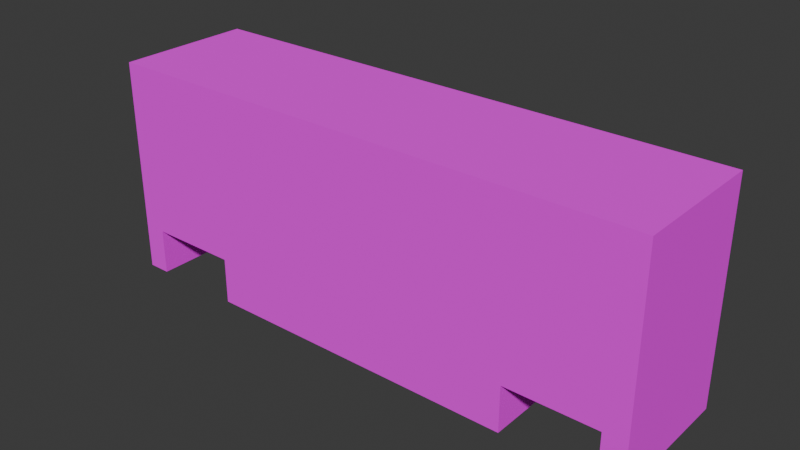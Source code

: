 # Source: Cabinet_1.blend  (saved by Blender 4.0.36; exported with 4.5.12 LTS)
import bpy
from mathutils import Matrix  # noqa: F401  (used for matrix-valued properties, if any)

bpy.ops.wm.read_factory_settings(use_empty=True)
scene = bpy.context.scene
scene.name = 'Scene'

# ---- collections
col_collection = bpy.data.collections.new('Collection'); scene.collection.children.link(col_collection)

# ---- images (referenced by path relative to the original .blend; pixels are not part of the script)
import os
ASSET_DIR = os.environ.get("B2B_ASSET_DIR", "")  # directory of the original .blend (textures are referenced by path, not embedded)
HERE = os.path.dirname(os.path.abspath(__file__))  # packed textures are extracted next to this script under _unpacked/

def load_image(name, relpath, width, height, colorspace="sRGB"):
    """Load a texture the original file referenced (path relative to the .blend, or extracted next to this script)."""
    p = next((c for c in (os.path.join(HERE, relpath), os.path.join(ASSET_DIR, relpath)) if relpath and os.path.exists(c)), "")
    if p:
        img = bpy.data.images.load(p, check_existing=True)
        img.name = name
    else:  # same state as the original file: an image datablock whose file is absent (Cycles renders it pink)
        img = bpy.data.images.new(name, width, height)
        img.source = "FILE"
        img.filepath = "//" + (relpath or name)
    img.colorspace_settings.name = colorspace
    return img
img_cabinet_1_black_and_gold_texture_png = load_image('Cabinet 1 Black and Gold Texture.png', 'Cabinet 1 Black and Gold Texture.png', 1024, 1024, 'sRGB')

# ---- materials (node trees are filled in below, after node groups)
mat_cabinet_1 = bpy.data.materials.new('Cabinet 1')
mat_cabinet_1.use_transparent_shadow = False

# ---- material node trees
mat_cabinet_1.use_nodes = True; mat_cabinet_1.node_tree.nodes.clear()
_N = mat_cabinet_1.node_tree.nodes; _L = mat_cabinet_1.node_tree.links
n0 = _N.new('ShaderNodeBsdfPrincipled'); n0.name = 'Principled BSDF'; n0.location = (10, 300)
n0.inputs[2].default_value = 1.0
n0.inputs[3].default_value = 1.45
n1 = _N.new('ShaderNodeOutputMaterial'); n1.name = 'Material Output'; n1.location = (300, 300)
n2 = _N.new('ShaderNodeTexImage'); n2.name = 'Image Texture'; n2.location = (-312, 264)
n2.image = img_cabinet_1_black_and_gold_texture_png
_L.new(n0.outputs[0], n1.inputs[0])
_L.new(n2.outputs[0], n0.inputs[0])
n1.is_active_output = True

# ---- world
world_world = bpy.data.worlds.new('World'); scene.world = world_world
world_world.use_nodes = True; world_world.node_tree.nodes.clear()
_N = world_world.node_tree.nodes; _L = world_world.node_tree.links
n0 = _N.new('ShaderNodeOutputWorld'); n0.name = 'World Output'; n0.location = (300, 300)
n1 = _N.new('ShaderNodeBackground'); n1.name = 'Background'; n1.location = (10, 300)
n1.inputs[0].default_value = (0.05088, 0.05088, 0.05088, 1.0)
_L.new(n1.outputs[0], n0.inputs[0])
n0.is_active_output = True
world_world.color = (0.05088, 0.05088, 0.05088)
world_world.use_sun_shadow = False
world_world.sun_shadow_jitter_overblur = 0.0

# ---- meshes
me_cube = bpy.data.meshes.new('Cube')
me_cube.from_pydata([(1.045, -0.2613, 0.04528), (0.8511, -0.2613, 0.634), (1.045, 0.2613, 0.04528), (1.045, 0.2613, 0.8293), (0.5227, 0.2613, 0.04528), (0.0, 0.2613, 0.04528), (0.0, 0.2613, 0.8293), (0.5227, 0.2613, 0.8293), (0.0, -0.2613, 0.04528), (0.3362, -0.2613, 0.2251), (0.7168, -0.2613, 0.634), (0.0, -0.2613, 0.8293), (1.045, 0.2613, 0.1759), (0.8511, -0.2613, 0.3701), (0.7168, -0.2613, 0.3701), (0.0, -0.2613, 0.1759), (0.0, 0.2613, 0.1759), (0.5227, 0.2613, 0.1759), (0.6098, 0.2613, 0.8293), (0.9582, 0.2613, 0.8293), (0.6098, -0.2613, 0.04528), (0.9582, -0.2613, 0.04528), (0.9582, 0.2613, 0.04528), (0.6098, 0.2613, 0.04528), (0.9163, -0.2613, 0.7843), (0.6516, -0.2613, 0.7843), (0.9582, -0.2613, 0.1759), (0.6098, -0.2613, 0.1759), (0.6098, 0.2613, 0.1759), (0.9582, 0.2613, 0.1759), (0.6098, -0.2613, 0.8293), (0.3362, -0.2613, 0.6362), (1.045, -0.2613, 0.8293), (1.045, -0.2613, 0.1759), (0.4793, -0.2613, 0.2216), (0.9582, -0.2613, 0.8293), (0.682, -0.2613, 0.2552), (0.8859, -0.2613, 0.2552), (0.5227, -0.2613, 0.04528), (0.1864, -0.2613, 0.2251), (0.5227, -0.2613, 0.8293), (0.5227, -0.2613, 0.1759), (0.1864, -0.2613, 0.6362), (0.07414, -0.2613, 0.2514), (0.04334, -0.2613, 0.2216), (0.04334, -0.2613, 0.08862), (0.04334, -0.2613, 0.7843), (0.4793, -0.2613, 0.08862), (0.4793, -0.2613, 0.7843), (0.4485, -0.2613, 0.2514), (0.1045, -0.2613, 0.2831), (0.07414, -0.2613, 0.1194), (0.07414, -0.2613, 0.7517), (0.4485, -0.2613, 0.1194), (0.4485, -0.2613, 0.7517), (0.4182, -0.2613, 0.2831), (0.1313, -0.2613, 0.3228), (0.1045, -0.2613, 0.1498), (0.1045, -0.2613, 0.7225), (0.4182, -0.2613, 0.1498), (0.4182, -0.2613, 0.7225), (0.3913, -0.2613, 0.3228), (0.159, -0.2613, 0.3645), (0.1313, -0.2613, 0.1766), (0.1313, -0.2613, 0.69), (0.3913, -0.2613, 0.1766), (0.3913, -0.2613, 0.69), (0.3636, -0.2613, 0.3645), (0.1864, -0.2613, 0.3963), (0.159, -0.2613, 0.2043), (0.159, -0.2613, 0.661), (0.3636, -0.2613, 0.2043), (0.3636, -0.2613, 0.661), (0.3362, -0.2613, 0.3963), (0.9163, -0.2613, 0.2251), (0.6516, -0.2613, 0.2251), (0.682, -0.2613, 0.7517), (0.5684, -0.2613, 0.7843), (0.9995, -0.2613, 0.7843), (0.9995, -0.2613, 0.2251), (0.5684, -0.2613, 0.2251), (0.8859, -0.2613, 0.7517), (0.859, -0.2613, 0.2838), (0.7089, -0.2613, 0.2838), (0.7089, -0.2613, 0.7225), (0.6019, -0.2613, 0.7517), (0.9661, -0.2613, 0.7517), (0.9661, -0.2613, 0.2552), (0.6019, -0.2613, 0.2552), (0.859, -0.2613, 0.7225), (0.8341, -0.2613, 0.3202), (0.7339, -0.2613, 0.3202), (0.7339, -0.2613, 0.69), (0.6306, -0.2613, 0.7225), (0.9374, -0.2613, 0.7225), (0.9374, -0.2613, 0.2838), (0.6306, -0.2613, 0.2838), (0.8341, -0.2613, 0.69), (0.8341, -0.2613, 0.3431), (0.7339, -0.2613, 0.3431), (0.7339, -0.2613, 0.661), (0.6669, -0.2613, 0.69), (0.901, -0.2613, 0.69), (0.901, -0.2613, 0.3202), (0.6669, -0.2613, 0.3202), (0.8341, -0.2613, 0.661), (0.8341, -0.2613, 0.3701), (0.7339, -0.2613, 0.3701), (0.7339, -0.2613, 0.634), (0.6898, -0.2613, 0.661), (0.8781, -0.2613, 0.661), (0.8781, -0.2613, 0.3431), (0.6898, -0.2613, 0.3431), (0.8341, -0.2613, 0.634), (1.045, -0.2613, -1.168e-08), (1.045, 0.2613, -1.168e-08), (0.9582, -0.2613, -1.168e-08), (0.6098, 0.2613, -1.168e-08), (0.5227, 0.2613, -1.168e-08), (0.0, 0.2613, -1.168e-08), (0.0, -0.2613, -1.168e-08), (0.5227, -0.2613, -1.168e-08), (0.6098, -0.2613, -1.168e-08), (0.9582, 0.2613, -1.168e-08), (-1.045, -0.2613, 0.04528), (-0.8511, -0.2613, 0.634), (-1.045, 0.2613, 0.04528), (-1.045, 0.2613, 0.8293), (-0.5227, 0.2613, 0.04528), (-0.5227, 0.2613, 0.8293), (-0.3362, -0.2613, 0.2251), (-0.7168, -0.2613, 0.634), (-1.045, 0.2613, 0.1759), (-0.8511, -0.2613, 0.3701), (-0.7168, -0.2613, 0.3701), (-0.5227, 0.2613, 0.1759), (-0.6098, 0.2613, 0.8293), (-0.9582, 0.2613, 0.8293), (-0.6098, -0.2613, 0.04528), (-0.9582, -0.2613, 0.04528), (-0.9582, 0.2613, 0.04528), (-0.6098, 0.2613, 0.04528), (-0.9163, -0.2613, 0.7843), (-0.6516, -0.2613, 0.7843), (-0.9582, -0.2613, 0.1759), (-0.6098, -0.2613, 0.1759), (-0.6098, 0.2613, 0.1759), (-0.9582, 0.2613, 0.1759), (-0.6098, -0.2613, 0.8293), (-0.3362, -0.2613, 0.6362), (-1.045, -0.2613, 0.8293), (-1.045, -0.2613, 0.1759), (-0.4793, -0.2613, 0.2216), (-0.9582, -0.2613, 0.8293), (-0.682, -0.2613, 0.2552), (-0.8859, -0.2613, 0.2552), (-0.5227, -0.2613, 0.04528), (-0.1864, -0.2613, 0.2251), (-0.5227, -0.2613, 0.8293), (-0.5227, -0.2613, 0.1759), (-0.1864, -0.2613, 0.6362), (-0.07414, -0.2613, 0.2514), (-0.04334, -0.2613, 0.2216), (-0.04334, -0.2613, 0.08862), (-0.04334, -0.2613, 0.7843), (-0.4793, -0.2613, 0.08862), (-0.4793, -0.2613, 0.7843), (-0.4485, -0.2613, 0.2514), (-0.1045, -0.2613, 0.2831), (-0.07414, -0.2613, 0.1194), (-0.07414, -0.2613, 0.7517), (-0.4485, -0.2613, 0.1194), (-0.4485, -0.2613, 0.7517), (-0.4182, -0.2613, 0.2831), (-0.1313, -0.2613, 0.3228), (-0.1045, -0.2613, 0.1498), (-0.1045, -0.2613, 0.7225), (-0.4182, -0.2613, 0.1498), (-0.4182, -0.2613, 0.7225), (-0.3913, -0.2613, 0.3228), (-0.159, -0.2613, 0.3645), (-0.1313, -0.2613, 0.1766), (-0.1313, -0.2613, 0.69), (-0.3913, -0.2613, 0.1766), (-0.3913, -0.2613, 0.69), (-0.3636, -0.2613, 0.3645), (-0.1864, -0.2613, 0.3963), (-0.159, -0.2613, 0.2043), (-0.159, -0.2613, 0.661), (-0.3636, -0.2613, 0.2043), (-0.3636, -0.2613, 0.661), (-0.3362, -0.2613, 0.3963), (-0.9163, -0.2613, 0.2251), (-0.6516, -0.2613, 0.2251), (-0.682, -0.2613, 0.7517), (-0.5684, -0.2613, 0.7843), (-0.9995, -0.2613, 0.7843), (-0.9995, -0.2613, 0.2251), (-0.5684, -0.2613, 0.2251), (-0.8859, -0.2613, 0.7517), (-0.859, -0.2613, 0.2838), (-0.7089, -0.2613, 0.2838), (-0.7089, -0.2613, 0.7225), (-0.6019, -0.2613, 0.7517), (-0.9661, -0.2613, 0.7517), (-0.9661, -0.2613, 0.2552), (-0.6019, -0.2613, 0.2552), (-0.859, -0.2613, 0.7225), (-0.8341, -0.2613, 0.3202), (-0.7339, -0.2613, 0.3202), (-0.7339, -0.2613, 0.69), (-0.6306, -0.2613, 0.7225), (-0.9374, -0.2613, 0.7225), (-0.9374, -0.2613, 0.2838), (-0.6306, -0.2613, 0.2838), (-0.8341, -0.2613, 0.69), (-0.8341, -0.2613, 0.3431), (-0.7339, -0.2613, 0.3431), (-0.7339, -0.2613, 0.661), (-0.6669, -0.2613, 0.69), (-0.901, -0.2613, 0.69), (-0.901, -0.2613, 0.3202), (-0.6669, -0.2613, 0.3202), (-0.8341, -0.2613, 0.661), (-0.8341, -0.2613, 0.3701), (-0.7339, -0.2613, 0.3701), (-0.7339, -0.2613, 0.634), (-0.6898, -0.2613, 0.661), (-0.8781, -0.2613, 0.661), (-0.8781, -0.2613, 0.3431), (-0.6898, -0.2613, 0.3431), (-0.8341, -0.2613, 0.634), (-1.045, -0.2613, -1.168e-08), (-1.045, 0.2613, -1.168e-08), (-0.9582, -0.2613, -1.168e-08), (-0.6098, 0.2613, -1.168e-08), (-0.5227, 0.2613, -1.168e-08), (-0.5227, -0.2613, -1.168e-08), (-0.6098, -0.2613, -1.168e-08), (-0.9582, 0.2613, -1.168e-08)], [], [(29, 19, 3, 12), (12, 3, 32, 33), (20, 38, 121, 122), (18, 7, 40, 30), (7, 6, 11, 40), (21, 22, 123, 116), (107, 108, 10, 14), (73, 31, 42, 68), (16, 6, 7, 17), (5, 16, 17, 4), (9, 73, 68, 39), (20, 27, 41, 38), (2, 12, 33, 0), (22, 29, 12, 2), (4, 17, 28, 23), (0, 33, 26, 21), (13, 1, 113, 106), (106, 113, 108, 107), (3, 19, 35, 32), (19, 18, 30, 35), (38, 8, 120, 121), (17, 7, 18, 28), (28, 18, 19, 29), (77, 25, 30, 40), (78, 79, 33, 32), (80, 77, 40, 41), (75, 80, 41, 27), (24, 78, 32, 35), (25, 24, 35, 30), (79, 74, 26, 33), (74, 75, 27, 26), (47, 45, 8, 38), (46, 48, 40, 11), (34, 47, 38, 41), (45, 44, 15, 8), (48, 34, 41, 40), (44, 46, 11, 15), (51, 43, 44, 45), (43, 52, 46, 44), (53, 51, 45, 47), (52, 54, 48, 46), (49, 53, 47, 34), (54, 49, 34, 48), (57, 50, 43, 51), (50, 58, 52, 43), (59, 57, 51, 53), (58, 60, 54, 52), (55, 59, 53, 49), (60, 55, 49, 54), (63, 56, 50, 57), (56, 64, 58, 50), (65, 63, 57, 59), (64, 66, 60, 58), (61, 65, 59, 55), (66, 61, 55, 60), (69, 62, 56, 63), (62, 70, 64, 56), (71, 69, 63, 65), (70, 72, 66, 64), (67, 71, 65, 61), (72, 67, 61, 66), (39, 68, 62, 69), (68, 42, 70, 62), (9, 39, 69, 71), (42, 31, 72, 70), (73, 9, 71, 67), (31, 73, 67, 72), (37, 36, 75, 74), (85, 76, 25, 77), (86, 87, 79, 78), (88, 85, 77, 80), (36, 88, 80, 75), (81, 86, 78, 24), (76, 81, 24, 25), (87, 37, 74, 79), (82, 83, 36, 37), (93, 84, 76, 85), (94, 95, 87, 86), (96, 93, 85, 88), (83, 96, 88, 36), (89, 94, 86, 81), (84, 89, 81, 76), (95, 82, 37, 87), (90, 91, 83, 82), (101, 92, 84, 93), (102, 103, 95, 94), (104, 101, 93, 96), (91, 104, 96, 83), (97, 102, 94, 89), (92, 97, 89, 84), (103, 90, 82, 95), (98, 99, 91, 90), (109, 100, 92, 101), (110, 111, 103, 102), (112, 109, 101, 104), (99, 112, 104, 91), (105, 110, 102, 97), (100, 105, 97, 92), (111, 98, 90, 103), (106, 107, 99, 98), (10, 108, 100, 109), (1, 13, 111, 110), (14, 10, 109, 112), (107, 14, 112, 99), (113, 1, 110, 105), (108, 113, 105, 100), (13, 106, 98, 111), (28, 29, 26, 27), (23, 28, 27, 20), (22, 21, 26, 29), (123, 115, 114, 116), (119, 118, 121, 120), (118, 117, 122, 121), (4, 23, 117, 118), (22, 2, 115, 123), (5, 4, 118, 119), (8, 5, 119, 120), (23, 20, 122, 117), (0, 21, 116, 114), (2, 0, 114, 115), (147, 132, 127, 137), (132, 151, 150, 127), (138, 238, 237, 156), (136, 148, 158, 129), (129, 158, 11, 6), (139, 234, 239, 140), (225, 134, 131, 226), (191, 186, 160, 149), (16, 135, 129, 6), (5, 128, 135, 16), (130, 157, 186, 191), (138, 156, 159, 145), (126, 124, 151, 132), (140, 126, 132, 147), (128, 141, 146, 135), (124, 139, 144, 151), (133, 224, 231, 125), (224, 225, 226, 231), (127, 150, 153, 137), (137, 153, 148, 136), (156, 237, 120, 8), (135, 146, 136, 129), (146, 147, 137, 136), (195, 158, 148, 143), (196, 150, 151, 197), (198, 159, 158, 195), (193, 145, 159, 198), (142, 153, 150, 196), (143, 148, 153, 142), (197, 151, 144, 192), (192, 144, 145, 193), (165, 156, 8, 163), (164, 11, 158, 166), (152, 159, 156, 165), (163, 8, 15, 162), (166, 158, 159, 152), (162, 15, 11, 164), (169, 163, 162, 161), (161, 162, 164, 170), (171, 165, 163, 169), (170, 164, 166, 172), (167, 152, 165, 171), (172, 166, 152, 167), (175, 169, 161, 168), (168, 161, 170, 176), (177, 171, 169, 175), (176, 170, 172, 178), (173, 167, 171, 177), (178, 172, 167, 173), (181, 175, 168, 174), (174, 168, 176, 182), (183, 177, 175, 181), (182, 176, 178, 184), (179, 173, 177, 183), (184, 178, 173, 179), (187, 181, 174, 180), (180, 174, 182, 188), (189, 183, 181, 187), (188, 182, 184, 190), (185, 179, 183, 189), (190, 184, 179, 185), (157, 187, 180, 186), (186, 180, 188, 160), (130, 189, 187, 157), (160, 188, 190, 149), (191, 185, 189, 130), (149, 190, 185, 191), (155, 192, 193, 154), (203, 195, 143, 194), (204, 196, 197, 205), (206, 198, 195, 203), (154, 193, 198, 206), (199, 142, 196, 204), (194, 143, 142, 199), (205, 197, 192, 155), (200, 155, 154, 201), (211, 203, 194, 202), (212, 204, 205, 213), (214, 206, 203, 211), (201, 154, 206, 214), (207, 199, 204, 212), (202, 194, 199, 207), (213, 205, 155, 200), (208, 200, 201, 209), (219, 211, 202, 210), (220, 212, 213, 221), (222, 214, 211, 219), (209, 201, 214, 222), (215, 207, 212, 220), (210, 202, 207, 215), (221, 213, 200, 208), (216, 208, 209, 217), (227, 219, 210, 218), (228, 220, 221, 229), (230, 222, 219, 227), (217, 209, 222, 230), (223, 215, 220, 228), (218, 210, 215, 223), (229, 221, 208, 216), (224, 216, 217, 225), (131, 227, 218, 226), (125, 228, 229, 133), (134, 230, 227, 131), (225, 217, 230, 134), (231, 223, 228, 125), (226, 218, 223, 231), (133, 229, 216, 224), (146, 145, 144, 147), (141, 138, 145, 146), (140, 147, 144, 139), (239, 234, 232, 233), (119, 120, 237, 236), (236, 237, 238, 235), (128, 236, 235, 141), (140, 239, 233, 126), (5, 119, 236, 128), (141, 235, 238, 138), (124, 232, 234, 139), (126, 233, 232, 124)])
_uv = me_cube.uv_layers.new(name='UVMap')
_uv.uv.foreach_set('vector', [0.5416, 0.8669, 0.8664, 0.8669, 0.8664, 0.9102, 0.5416, 0.9102, 0.8219, 0.4945, 0.8219, 0.891, 0.5047, 0.891, 0.5047, 0.4945, 0.8976, 0.278, 0.8702, 0.2746, 0.872, 0.2617, 0.8993, 0.2637, 0.5596, 0.6942, 0.5596, 0.6509, 0.8194, 0.6509, 0.8194, 0.6942, 0.5596, 0.6509, 0.5596, 0.3911, 0.8194, 0.3911, 0.8194, 0.6509, 0.9203, 0.03099, 0.9203, 0.2349, 0.9026, 0.2349, 0.9026, 0.03099, 0.5681, 0.4126, 0.5681, 0.9277, 0.5349, 0.9277, 0.5349, 0.4126, 0.7652, 0.6176, 0.7652, 0.9148, 0.5797, 0.9148, 0.5797, 0.6176, 0.5416, 0.3906, 0.8664, 0.3906, 0.8664, 0.6504, 0.5416, 0.6504, 0.4767, 0.3906, 0.5416, 0.3906, 0.5416, 0.6504, 0.4767, 0.6504, 0.7652, 0.4055, 0.7652, 0.6176, 0.5797, 0.6176, 0.5797, 0.4055, 0.895, 0.7056, 0.83, 0.7056, 0.83, 0.6623, 0.895, 0.6623, 0.8219, 0.4152, 0.8219, 0.4945, 0.5047, 0.4945, 0.5047, 0.4152, 0.4767, 0.8669, 0.5416, 0.8669, 0.5416, 0.9102, 0.4767, 0.9102, 0.4767, 0.6504, 0.5416, 0.6504, 0.5416, 0.6937, 0.4767, 0.6937, 0.895, 0.9221, 0.83, 0.9221, 0.83, 0.8788, 0.895, 0.8788, 0.797, 0.4126, 0.797, 0.9277, 0.7638, 0.9277, 0.7638, 0.4126, 0.7638, 0.4126, 0.7638, 0.9277, 0.5681, 0.9277, 0.5681, 0.4126, 0.5596, 0.9107, 0.5596, 0.8674, 0.8194, 0.8674, 0.8194, 0.9107, 0.5596, 0.8674, 0.5596, 0.6942, 0.8194, 0.6942, 0.8194, 0.8674, 0.8702, 0.2746, 0.7336, 0.2404, 0.7425, 0.2311, 0.872, 0.2617, 0.5416, 0.6504, 0.8664, 0.6504, 0.8664, 0.6937, 0.5416, 0.6937, 0.5416, 0.6937, 0.8664, 0.6937, 0.8664, 0.8669, 0.5416, 0.8669, 0.5276, 0.685, 0.5276, 0.7264, 0.5052, 0.7056, 0.5052, 0.6623, 0.5276, 0.8993, 0.8056, 0.8993, 0.83, 0.9221, 0.5052, 0.9221, 0.8056, 0.685, 0.5276, 0.685, 0.5052, 0.6623, 0.83, 0.6623, 0.8056, 0.7264, 0.8056, 0.685, 0.83, 0.6623, 0.83, 0.7056, 0.5276, 0.858, 0.5276, 0.8993, 0.5052, 0.9221, 0.5052, 0.8788, 0.5276, 0.7264, 0.5276, 0.858, 0.5052, 0.8788, 0.5052, 0.7056, 0.8056, 0.8993, 0.8056, 0.858, 0.83, 0.8788, 0.83, 0.9221, 0.8056, 0.858, 0.8056, 0.7264, 0.83, 0.7056, 0.83, 0.8788, 0.8734, 0.6407, 0.8734, 0.424, 0.895, 0.4025, 0.895, 0.6623, 0.5276, 0.424, 0.5276, 0.6407, 0.5052, 0.6623, 0.5052, 0.4025, 0.8073, 0.6407, 0.8734, 0.6407, 0.895, 0.6623, 0.83, 0.6623, 0.8734, 0.424, 0.8073, 0.424, 0.83, 0.4025, 0.895, 0.4025, 0.5276, 0.6407, 0.8073, 0.6407, 0.83, 0.6623, 0.5052, 0.6623, 0.8073, 0.424, 0.5276, 0.424, 0.5052, 0.4025, 0.83, 0.4025, 0.05631, 0.08468, 0.05631, 0.2601, 0.04168, 0.2205, 0.04168, 0.04373, 0.05631, 0.2601, 0.05631, 0.9254, 0.04168, 0.9687, 0.04168, 0.2205, 0.2341, 0.08468, 0.05631, 0.08468, 0.04168, 0.04373, 0.2487, 0.04373, 0.05631, 0.9254, 0.2341, 0.9254, 0.2487, 0.9687, 0.04168, 0.9687, 0.2341, 0.2601, 0.2341, 0.08468, 0.2487, 0.04373, 0.2487, 0.2205, 0.2341, 0.9254, 0.2341, 0.2601, 0.2487, 0.2205, 0.2487, 0.9687, 0.5477, 0.4316, 0.5477, 0.5393, 0.5231, 0.5136, 0.5231, 0.4071, 0.5477, 0.5393, 0.5477, 0.894, 0.5231, 0.9177, 0.5231, 0.5136, 0.8009, 0.4316, 0.5477, 0.4316, 0.5231, 0.4071, 0.8254, 0.4071, 0.5477, 0.894, 0.8009, 0.894, 0.8254, 0.9177, 0.5231, 0.9177, 0.8009, 0.5393, 0.8009, 0.4316, 0.8254, 0.4071, 0.8254, 0.5136, 0.8009, 0.894, 0.8009, 0.5393, 0.8254, 0.5136, 0.8254, 0.9177, 0.05708, 0.08685, 0.05708, 0.3231, 0.0416, 0.259, 0.0416, 0.0435, 0.05708, 0.3231, 0.05708, 0.9165, 0.0416, 0.9689, 0.0416, 0.259, 0.2071, 0.08685, 0.05708, 0.08685, 0.0416, 0.0435, 0.2226, 0.0435, 0.05708, 0.9165, 0.2071, 0.9165, 0.2226, 0.9689, 0.0416, 0.9689, 0.2071, 0.3231, 0.2071, 0.08685, 0.2226, 0.0435, 0.2226, 0.259, 0.2071, 0.9165, 0.2071, 0.3231, 0.2226, 0.259, 0.2226, 0.9689, 0.5587, 0.4095, 0.5587, 0.5752, 0.5301, 0.5321, 0.5301, 0.3809, 0.5587, 0.5752, 0.5587, 0.8818, 0.5301, 0.9118, 0.5301, 0.5321, 0.7703, 0.4095, 0.5587, 0.4095, 0.5301, 0.3809, 0.7989, 0.3809, 0.5587, 0.8818, 0.7703, 0.8818, 0.7989, 0.9118, 0.5301, 0.9118, 0.7703, 0.5752, 0.7703, 0.4095, 0.7989, 0.3809, 0.7989, 0.5321, 0.7703, 0.8818, 0.7703, 0.5752, 0.7989, 0.5321, 0.7989, 0.9118, 0.06134, 0.08526, 0.06134, 0.4324, 0.04148, 0.368, 0.04148, 0.04317, 0.06134, 0.4324, 0.06134, 0.9188, 0.04148, 0.9692, 0.04148, 0.368, 0.1698, 0.08526, 0.06134, 0.08526, 0.04148, 0.04317, 0.1897, 0.04317, 0.06134, 0.9188, 0.1698, 0.9188, 0.1897, 0.9692, 0.04148, 0.9692, 0.1698, 0.4324, 0.1698, 0.08526, 0.1897, 0.04317, 0.1897, 0.368, 0.1698, 0.9188, 0.1698, 0.4324, 0.1897, 0.368, 0.1897, 0.9692, 0.2292, 0.09387, 0.1089, 0.09387, 0.09094, 0.04413, 0.2472, 0.04413, 0.06156, 0.9145, 0.1089, 0.9145, 0.09094, 0.9683, 0.04182, 0.9683, 0.2766, 0.9145, 0.2766, 0.09387, 0.2963, 0.04413, 0.2963, 0.9683, 0.06156, 0.09387, 0.06156, 0.9145, 0.04182, 0.9683, 0.04182, 0.04413, 0.1089, 0.09387, 0.06156, 0.09387, 0.04182, 0.04413, 0.09094, 0.04413, 0.2292, 0.9145, 0.2766, 0.9145, 0.2963, 0.9683, 0.2472, 0.9683, 0.1089, 0.9145, 0.2292, 0.9145, 0.2472, 0.9683, 0.09094, 0.9683, 0.2766, 0.09387, 0.2292, 0.09387, 0.2472, 0.04413, 0.2963, 0.04413, 0.768, 0.429, 0.609, 0.429, 0.5805, 0.3987, 0.7965, 0.3987, 0.526, 0.8936, 0.609, 0.8936, 0.5805, 0.9246, 0.4956, 0.9246, 0.851, 0.8936, 0.851, 0.429, 0.8814, 0.3987, 0.8814, 0.9246, 0.526, 0.429, 0.526, 0.8936, 0.4956, 0.9246, 0.4956, 0.3987, 0.609, 0.429, 0.526, 0.429, 0.4956, 0.3987, 0.5805, 0.3987, 0.768, 0.8936, 0.851, 0.8936, 0.8814, 0.9246, 0.7965, 0.9246, 0.609, 0.8936, 0.768, 0.8936, 0.7965, 0.9246, 0.5805, 0.9246, 0.851, 0.429, 0.768, 0.429, 0.7965, 0.3987, 0.8814, 0.3987, 0.195, 0.1206, 0.1195, 0.1206, 0.1008, 0.04394, 0.2138, 0.04394, 0.06915, 0.9001, 0.1195, 0.9001, 0.1008, 0.9685, 0.04175, 0.9685, 0.2454, 0.9001, 0.2454, 0.1206, 0.2728, 0.04394, 0.2728, 0.9685, 0.06915, 0.1206, 0.06915, 0.9001, 0.04175, 0.9685, 0.04175, 0.04394, 0.1195, 0.1206, 0.06915, 0.1206, 0.04175, 0.04394, 0.1008, 0.04394, 0.195, 0.9001, 0.2454, 0.9001, 0.2728, 0.9685, 0.2138, 0.9685, 0.1195, 0.9001, 0.195, 0.9001, 0.2138, 0.9685, 0.1008, 0.9685, 0.2454, 0.1206, 0.195, 0.1206, 0.2138, 0.04394, 0.2728, 0.04394, 0.7493, 0.429, 0.6077, 0.429, 0.6077, 0.3966, 0.7493, 0.3966, 0.5455, 0.8779, 0.6077, 0.8779, 0.6077, 0.9189, 0.5132, 0.9189, 0.8114, 0.8779, 0.8114, 0.429, 0.8438, 0.3966, 0.8438, 0.9189, 0.5455, 0.429, 0.5455, 0.8779, 0.5132, 0.9189, 0.5132, 0.3966, 0.6077, 0.429, 0.5455, 0.429, 0.5132, 0.3966, 0.6077, 0.3966, 0.7493, 0.8779, 0.8114, 0.8779, 0.8438, 0.9189, 0.7493, 0.9189, 0.6077, 0.8779, 0.7493, 0.8779, 0.7493, 0.9189, 0.6077, 0.9189, 0.8114, 0.429, 0.7493, 0.429, 0.7493, 0.3966, 0.8438, 0.3966, 0.1916, 0.1222, 0.08741, 0.1222, 0.08741, 0.04363, 0.1916, 0.04363, 0.06973, 0.8902, 0.08741, 0.8902, 0.08741, 0.9688, 0.04164, 0.9688, 0.2093, 0.8902, 0.2093, 0.1222, 0.2374, 0.04363, 0.2374, 0.9688, 0.06973, 0.1222, 0.06973, 0.8902, 0.04164, 0.9688, 0.04164, 0.04363, 0.08741, 0.1222, 0.06973, 0.1222, 0.04164, 0.04363, 0.08741, 0.04363, 0.1916, 0.8902, 0.2093, 0.8902, 0.2374, 0.9688, 0.1916, 0.9688, 0.08741, 0.8902, 0.1916, 0.8902, 0.1916, 0.9688, 0.08741, 0.9688, 0.2093, 0.1222, 0.1916, 0.1222, 0.1916, 0.04363, 0.2374, 0.04363, 0.9025, 0.5052, 0.9025, 0.7934, 0.4701, 0.7934, 0.4701, 0.5052, 0.9025, 0.3971, 0.9025, 0.5052, 0.4701, 0.5052, 0.4701, 0.3971, 0.9025, 0.9015, 0.4701, 0.9015, 0.4701, 0.7934, 0.9025, 0.7934, 0.9026, 0.2349, 0.8686, 0.2349, 0.8686, 0.03099, 0.9026, 0.03099, 0.7269, 0.1287, 0.868, 0.08554, 0.872, 0.2617, 0.7425, 0.2311, 0.868, 0.08554, 0.8993, 0.08178, 0.8993, 0.2637, 0.872, 0.2617, 0.8643, 0.06876, 0.8974, 0.06453, 0.8993, 0.08178, 0.868, 0.08554, 0.9026, 0.2525, 0.8686, 0.2525, 0.8686, 0.2349, 0.9026, 0.2349, 0.7123, 0.1201, 0.8643, 0.06876, 0.868, 0.08554, 0.7269, 0.1287, 0.7336, 0.2404, 0.7123, 0.1201, 0.7269, 0.1287, 0.7425, 0.2311, 0.9151, 0.08178, 0.9151, 0.2637, 0.8993, 0.2637, 0.8993, 0.08178, 0.8686, 0.01333, 0.9026, 0.01333, 0.9026, 0.03099, 0.8686, 0.03099, 0.851, 0.2349, 0.851, 0.03099, 0.8686, 0.03099, 0.8686, 0.2349, 0.5416, 0.8669, 0.5416, 0.9102, 0.8664, 0.9102, 0.8664, 0.8669, 0.8219, 0.4945, 0.5047, 0.4945, 0.5047, 0.891, 0.8219, 0.891, 0.8976, 0.278, 0.8993, 0.2637, 0.872, 0.2617, 0.8702, 0.2746, 0.5596, 0.6942, 0.8194, 0.6942, 0.8194, 0.6509, 0.5596, 0.6509, 0.5596, 0.6509, 0.8194, 0.6509, 0.8194, 0.3911, 0.5596, 0.3911, 0.9203, 0.03099, 0.9026, 0.03099, 0.9026, 0.2349, 0.9203, 0.2349, 0.5681, 0.4126, 0.5349, 0.4126, 0.5349, 0.9277, 0.5681, 0.9277, 0.7652, 0.6176, 0.5797, 0.6176, 0.5797, 0.9148, 0.7652, 0.9148, 0.5416, 0.3906, 0.5416, 0.6504, 0.8664, 0.6504, 0.8664, 0.3906, 0.4767, 0.3906, 0.4767, 0.6504, 0.5416, 0.6504, 0.5416, 0.3906, 0.7652, 0.4055, 0.5797, 0.4055, 0.5797, 0.6176, 0.7652, 0.6176, 0.895, 0.7056, 0.895, 0.6623, 0.83, 0.6623, 0.83, 0.7056, 0.8219, 0.4152, 0.5047, 0.4152, 0.5047, 0.4945, 0.8219, 0.4945, 0.4767, 0.8669, 0.4767, 0.9102, 0.5416, 0.9102, 0.5416, 0.8669, 0.4767, 0.6504, 0.4767, 0.6937, 0.5416, 0.6937, 0.5416, 0.6504, 0.895, 0.9221, 0.895, 0.8788, 0.83, 0.8788, 0.83, 0.9221, 0.797, 0.4126, 0.7638, 0.4126, 0.7638, 0.9277, 0.797, 0.9277, 0.7638, 0.4126, 0.5681, 0.4126, 0.5681, 0.9277, 0.7638, 0.9277, 0.5596, 0.9107, 0.8194, 0.9107, 0.8194, 0.8674, 0.5596, 0.8674, 0.5596, 0.8674, 0.8194, 0.8674, 0.8194, 0.6942, 0.5596, 0.6942, 0.8702, 0.2746, 0.872, 0.2617, 0.7425, 0.2311, 0.7336, 0.2404, 0.5416, 0.6504, 0.5416, 0.6937, 0.8664, 0.6937, 0.8664, 0.6504, 0.5416, 0.6937, 0.5416, 0.8669, 0.8664, 0.8669, 0.8664, 0.6937, 0.5276, 0.685, 0.5052, 0.6623, 0.5052, 0.7056, 0.5276, 0.7264, 0.5276, 0.8993, 0.5052, 0.9221, 0.83, 0.9221, 0.8056, 0.8993, 0.8056, 0.685, 0.83, 0.6623, 0.5052, 0.6623, 0.5276, 0.685, 0.8056, 0.7264, 0.83, 0.7056, 0.83, 0.6623, 0.8056, 0.685, 0.5276, 0.858, 0.5052, 0.8788, 0.5052, 0.9221, 0.5276, 0.8993, 0.5276, 0.7264, 0.5052, 0.7056, 0.5052, 0.8788, 0.5276, 0.858, 0.8056, 0.8993, 0.83, 0.9221, 0.83, 0.8788, 0.8056, 0.858, 0.8056, 0.858, 0.83, 0.8788, 0.83, 0.7056, 0.8056, 0.7264, 0.8734, 0.6407, 0.895, 0.6623, 0.895, 0.4025, 0.8734, 0.424, 0.5276, 0.424, 0.5052, 0.4025, 0.5052, 0.6623, 0.5276, 0.6407, 0.8073, 0.6407, 0.83, 0.6623, 0.895, 0.6623, 0.8734, 0.6407, 0.8734, 0.424, 0.895, 0.4025, 0.83, 0.4025, 0.8073, 0.424, 0.5276, 0.6407, 0.5052, 0.6623, 0.83, 0.6623, 0.8073, 0.6407, 0.8073, 0.424, 0.83, 0.4025, 0.5052, 0.4025, 0.5276, 0.424, 0.05631, 0.08468, 0.04168, 0.04373, 0.04168, 0.2205, 0.05631, 0.2601, 0.05631, 0.2601, 0.04168, 0.2205, 0.04168, 0.9687, 0.05631, 0.9254, 0.2341, 0.08468, 0.2487, 0.04373, 0.04168, 0.04373, 0.05631, 0.08468, 0.05631, 0.9254, 0.04168, 0.9687, 0.2487, 0.9687, 0.2341, 0.9254, 0.2341, 0.2601, 0.2487, 0.2205, 0.2487, 0.04373, 0.2341, 0.08468, 0.2341, 0.9254, 0.2487, 0.9687, 0.2487, 0.2205, 0.2341, 0.2601, 0.5477, 0.4316, 0.5231, 0.4071, 0.5231, 0.5136, 0.5477, 0.5393, 0.5477, 0.5393, 0.5231, 0.5136, 0.5231, 0.9177, 0.5477, 0.894, 0.8009, 0.4316, 0.8254, 0.4071, 0.5231, 0.4071, 0.5477, 0.4316, 0.5477, 0.894, 0.5231, 0.9177, 0.8254, 0.9177, 0.8009, 0.894, 0.8009, 0.5393, 0.8254, 0.5136, 0.8254, 0.4071, 0.8009, 0.4316, 0.8009, 0.894, 0.8254, 0.9177, 0.8254, 0.5136, 0.8009, 0.5393, 0.05708, 0.08685, 0.0416, 0.0435, 0.0416, 0.259, 0.05708, 0.3231, 0.05708, 0.3231, 0.0416, 0.259, 0.0416, 0.9689, 0.05708, 0.9165, 0.2071, 0.08685, 0.2226, 0.0435, 0.0416, 0.0435, 0.05708, 0.08685, 0.05708, 0.9165, 0.0416, 0.9689, 0.2226, 0.9689, 0.2071, 0.9165, 0.2071, 0.3231, 0.2226, 0.259, 0.2226, 0.0435, 0.2071, 0.08685, 0.2071, 0.9165, 0.2226, 0.9689, 0.2226, 0.259, 0.2071, 0.3231, 0.5587, 0.4095, 0.5301, 0.3809, 0.5301, 0.5321, 0.5587, 0.5752, 0.5587, 0.5752, 0.5301, 0.5321, 0.5301, 0.9118, 0.5587, 0.8818, 0.7703, 0.4095, 0.7989, 0.3809, 0.5301, 0.3809, 0.5587, 0.4095, 0.5587, 0.8818, 0.5301, 0.9118, 0.7989, 0.9118, 0.7703, 0.8818, 0.7703, 0.5752, 0.7989, 0.5321, 0.7989, 0.3809, 0.7703, 0.4095, 0.7703, 0.8818, 0.7989, 0.9118, 0.7989, 0.5321, 0.7703, 0.5752, 0.06134, 0.08526, 0.04148, 0.04317, 0.04148, 0.368, 0.06134, 0.4324, 0.06134, 0.4324, 0.04148, 0.368, 0.04148, 0.9692, 0.06134, 0.9188, 0.1698, 0.08526, 0.1897, 0.04317, 0.04148, 0.04317, 0.06134, 0.08526, 0.06134, 0.9188, 0.04148, 0.9692, 0.1897, 0.9692, 0.1698, 0.9188, 0.1698, 0.4324, 0.1897, 0.368, 0.1897, 0.04317, 0.1698, 0.08526, 0.1698, 0.9188, 0.1897, 0.9692, 0.1897, 0.368, 0.1698, 0.4324, 0.2292, 0.09387, 0.2472, 0.04413, 0.09094, 0.04413, 0.1089, 0.09387, 0.06156, 0.9145, 0.04182, 0.9683, 0.09094, 0.9683, 0.1089, 0.9145, 0.2766, 0.9145, 0.2963, 0.9683, 0.2963, 0.04413, 0.2766, 0.09387, 0.06156, 0.09387, 0.04182, 0.04413, 0.04182, 0.9683, 0.06156, 0.9145, 0.1089, 0.09387, 0.09094, 0.04413, 0.04182, 0.04413, 0.06156, 0.09387, 0.2292, 0.9145, 0.2472, 0.9683, 0.2963, 0.9683, 0.2766, 0.9145, 0.1089, 0.9145, 0.09094, 0.9683, 0.2472, 0.9683, 0.2292, 0.9145, 0.2766, 0.09387, 0.2963, 0.04413, 0.2472, 0.04413, 0.2292, 0.09387, 0.768, 0.429, 0.7965, 0.3987, 0.5805, 0.3987, 0.609, 0.429, 0.526, 0.8936, 0.4956, 0.9246, 0.5805, 0.9246, 0.609, 0.8936, 0.851, 0.8936, 0.8814, 0.9246, 0.8814, 0.3987, 0.851, 0.429, 0.526, 0.429, 0.4956, 0.3987, 0.4956, 0.9246, 0.526, 0.8936, 0.609, 0.429, 0.5805, 0.3987, 0.4956, 0.3987, 0.526, 0.429, 0.768, 0.8936, 0.7965, 0.9246, 0.8814, 0.9246, 0.851, 0.8936, 0.609, 0.8936, 0.5805, 0.9246, 0.7965, 0.9246, 0.768, 0.8936, 0.851, 0.429, 0.8814, 0.3987, 0.7965, 0.3987, 0.768, 0.429, 0.195, 0.1206, 0.2138, 0.04394, 0.1008, 0.04394, 0.1195, 0.1206, 0.06915, 0.9001, 0.04175, 0.9685, 0.1008, 0.9685, 0.1195, 0.9001, 0.2454, 0.9001, 0.2728, 0.9685, 0.2728, 0.04394, 0.2454, 0.1206, 0.06915, 0.1206, 0.04175, 0.04394, 0.04175, 0.9685, 0.06915, 0.9001, 0.1195, 0.1206, 0.1008, 0.04394, 0.04175, 0.04394, 0.06915, 0.1206, 0.195, 0.9001, 0.2138, 0.9685, 0.2728, 0.9685, 0.2454, 0.9001, 0.1195, 0.9001, 0.1008, 0.9685, 0.2138, 0.9685, 0.195, 0.9001, 0.2454, 0.1206, 0.2728, 0.04394, 0.2138, 0.04394, 0.195, 0.1206, 0.7493, 0.429, 0.7493, 0.3966, 0.6077, 0.3966, 0.6077, 0.429, 0.5455, 0.8779, 0.5132, 0.9189, 0.6077, 0.9189, 0.6077, 0.8779, 0.8114, 0.8779, 0.8438, 0.9189, 0.8438, 0.3966, 0.8114, 0.429, 0.5455, 0.429, 0.5132, 0.3966, 0.5132, 0.9189, 0.5455, 0.8779, 0.6077, 0.429, 0.6077, 0.3966, 0.5132, 0.3966, 0.5455, 0.429, 0.7493, 0.8779, 0.7493, 0.9189, 0.8438, 0.9189, 0.8114, 0.8779, 0.6077, 0.8779, 0.6077, 0.9189, 0.7493, 0.9189, 0.7493, 0.8779, 0.8114, 0.429, 0.8438, 0.3966, 0.7493, 0.3966, 0.7493, 0.429, 0.1916, 0.1222, 0.1916, 0.04363, 0.08741, 0.04363, 0.08741, 0.1222, 0.06973, 0.8902, 0.04164, 0.9688, 0.08741, 0.9688, 0.08741, 0.8902, 0.2093, 0.8902, 0.2374, 0.9688, 0.2374, 0.04363, 0.2093, 0.1222, 0.06973, 0.1222, 0.04164, 0.04363, 0.04164, 0.9688, 0.06973, 0.8902, 0.08741, 0.1222, 0.08741, 0.04363, 0.04164, 0.04363, 0.06973, 0.1222, 0.1916, 0.8902, 0.1916, 0.9688, 0.2374, 0.9688, 0.2093, 0.8902, 0.08741, 0.8902, 0.08741, 0.9688, 0.1916, 0.9688, 0.1916, 0.8902, 0.2093, 0.1222, 0.2374, 0.04363, 0.1916, 0.04363, 0.1916, 0.1222, 0.9025, 0.5052, 0.4701, 0.5052, 0.4701, 0.7934, 0.9025, 0.7934, 0.9025, 0.3971, 0.4701, 0.3971, 0.4701, 0.5052, 0.9025, 0.5052, 0.9025, 0.9015, 0.9025, 0.7934, 0.4701, 0.7934, 0.4701, 0.9015, 0.9026, 0.2349, 0.9026, 0.03099, 0.8686, 0.03099, 0.8686, 0.2349, 0.7269, 0.1287, 0.7425, 0.2311, 0.872, 0.2617, 0.868, 0.08554, 0.868, 0.08554, 0.872, 0.2617, 0.8993, 0.2637, 0.8993, 0.08178, 0.8643, 0.06876, 0.868, 0.08554, 0.8993, 0.08178, 0.8974, 0.06453, 0.9026, 0.2525, 0.9026, 0.2349, 0.8686, 0.2349, 0.8686, 0.2525, 0.7123, 0.1201, 0.7269, 0.1287, 0.868, 0.08554, 0.8643, 0.06876, 0.9151, 0.08178, 0.8993, 0.08178, 0.8993, 0.2637, 0.9151, 0.2637, 0.8686, 0.01333, 0.8686, 0.03099, 0.9026, 0.03099, 0.9026, 0.01333, 0.851, 0.2349, 0.8686, 0.2349, 0.8686, 0.03099, 0.851, 0.03099])
me_cube.materials.append(mat_cabinet_1)
me_cube.update()

# ---- objects
ob_cube_001 = bpy.data.objects.new('Cube.001', me_cube)

# ---- transforms, parenting, visibility, modifiers, constraints
ob_cube_001.location = (0.0, 0.0, 0.0)

# ---- collection membership
col_collection.objects.link(ob_cube_001)

# ---- scene / render settings (as saved in the file)
scene.frame_start = 1; scene.frame_end = 250; scene.frame_set(1)
scene.render.engine = 'BLENDER_EEVEE_NEXT'
scene.cycles.sampling_pattern = 'TABULATED_SOBOL'
bpy.context.view_layer.update()

# ---- added for rendering (the .blend has no active camera and no usable light): camera, sun
cam_auto = bpy.data.cameras.new('AutoCamera')
cam_auto.lens = 50.0
cam_auto.sensor_width = 36.0
cam_auto.clip_end = 1000.0
ob_auto_camera = bpy.data.objects.new('AutoCamera', cam_auto)
scene.collection.objects.link(ob_auto_camera)
ob_auto_camera.location = (2.13635, -2.56362, 2.12371)
ob_auto_camera.rotation_euler = (1.09748, -7.21219e-08, 0.694738)
scene.camera = ob_auto_camera
light_auto_sun = bpy.data.lights.new('AutoSun', 'SUN')
light_auto_sun.energy = 3.0
light_auto_sun.angle = 0.0523599
ob_auto_sun = bpy.data.objects.new('AutoSun', light_auto_sun)
scene.collection.objects.link(ob_auto_sun)
ob_auto_sun.rotation_euler = (0.872665, 0.174533, 0.523599)
bpy.context.view_layer.update()
